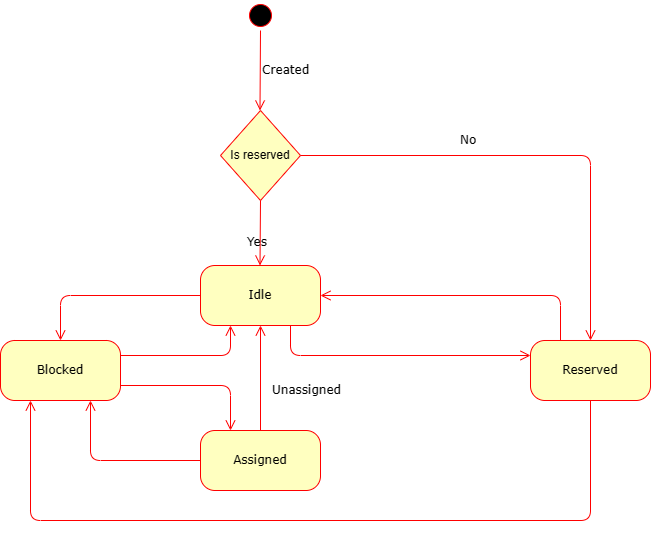

The diagram above was exported from draw.io. Its source (the exported page's mxGraphModel, read from the mxfile embedded in the PNG):
<mxGraphModel dx="2258" dy="378" grid="1" gridSize="10" guides="1" tooltips="1" connect="1" arrows="1" fold="1" page="1" pageScale="1" pageWidth="1100" pageHeight="850" background="none" math="0" shadow="0">
  <root>
    <mxCell id="0" />
    <mxCell id="1" parent="0" />
    <mxCell id="2" value="" style="ellipse;html=1;shape=startState;fillColor=#000000;strokeColor=#ff0000;rounded=1;shadow=0;comic=0;labelBackgroundColor=none;fontFamily=Verdana;fontSize=12;fontColor=#000000;align=center;direction=south;" vertex="1" parent="1">
      <mxGeometry x="2045" y="1650" width="30" height="30" as="geometry" />
    </mxCell>
    <mxCell id="3" value="Created" style="edgeStyle=elbowEdgeStyle;html=1;labelBackgroundColor=none;endArrow=open;endSize=8;strokeColor=#ff0000;fontFamily=Verdana;fontSize=12;align=left;entryX=0.5;entryY=0;entryDx=0;entryDy=0;exitX=1;exitY=0.5;exitDx=0;exitDy=0;" edge="1" source="2" target="5" parent="1">
      <mxGeometry x="0.0033" relative="1" as="geometry">
        <mxPoint x="2195" y="1800" as="sourcePoint" />
        <mxPoint x="2259" y="1880" as="targetPoint" />
        <mxPoint as="offset" />
      </mxGeometry>
    </mxCell>
    <mxCell id="4" value="Idle" style="rounded=1;whiteSpace=wrap;html=1;arcSize=24;fillColor=#ffffc0;strokeColor=#ff0000;shadow=0;comic=0;labelBackgroundColor=none;fontFamily=Verdana;fontSize=12;fontColor=#000000;align=center;" vertex="1" parent="1">
      <mxGeometry x="2000" y="1915" width="120" height="60" as="geometry" />
    </mxCell>
    <mxCell id="5" value="Is reserved" style="rhombus;whiteSpace=wrap;html=1;fontColor=#000000;fillColor=#ffffc0;strokeColor=#ff0000;" vertex="1" parent="1">
      <mxGeometry x="2020" y="1760" width="80" height="90" as="geometry" />
    </mxCell>
    <mxCell id="6" value="Yes&lt;br&gt;" style="edgeStyle=elbowEdgeStyle;html=1;labelBackgroundColor=none;endArrow=open;endSize=8;strokeColor=#ff0000;fontFamily=Verdana;fontSize=12;align=left;entryX=0.5;entryY=0;entryDx=0;entryDy=0;exitX=0.5;exitY=1;exitDx=0;exitDy=0;" edge="1" source="5" target="4" parent="1">
      <mxGeometry x="0.2632" y="-15" relative="1" as="geometry">
        <mxPoint x="2270" y="1780" as="sourcePoint" />
        <mxPoint x="2270" y="1910" as="targetPoint" />
        <mxPoint as="offset" />
      </mxGeometry>
    </mxCell>
    <mxCell id="7" value="Reserved" style="rounded=1;whiteSpace=wrap;html=1;arcSize=24;fillColor=#ffffc0;strokeColor=#ff0000;shadow=0;comic=0;labelBackgroundColor=none;fontFamily=Verdana;fontSize=12;fontColor=#000000;align=center;" vertex="1" parent="1">
      <mxGeometry x="2330" y="1990" width="120" height="60" as="geometry" />
    </mxCell>
    <mxCell id="8" value="No" style="edgeStyle=orthogonalEdgeStyle;html=1;labelBackgroundColor=none;endArrow=open;endSize=8;strokeColor=#ff0000;fontFamily=Verdana;fontSize=12;align=left;entryX=0.5;entryY=0;entryDx=0;entryDy=0;exitX=1;exitY=0.5;exitDx=0;exitDy=0;" edge="1" source="5" target="7" parent="1">
      <mxGeometry x="-0.3333" y="15" relative="1" as="geometry">
        <mxPoint x="2230" y="1955" as="sourcePoint" />
        <mxPoint x="2100" y="1955" as="targetPoint" />
        <mxPoint as="offset" />
      </mxGeometry>
    </mxCell>
    <mxCell id="9" value="Assigned" style="rounded=1;whiteSpace=wrap;html=1;arcSize=24;fillColor=#ffffc0;strokeColor=#ff0000;shadow=0;comic=0;labelBackgroundColor=none;fontFamily=Verdana;fontSize=12;fontColor=#000000;align=center;" vertex="1" parent="1">
      <mxGeometry x="2000" y="2080" width="120" height="60" as="geometry" />
    </mxCell>
    <mxCell id="10" value="Blocked" style="rounded=1;whiteSpace=wrap;html=1;arcSize=24;fillColor=#ffffc0;strokeColor=#ff0000;shadow=0;comic=0;labelBackgroundColor=none;fontFamily=Verdana;fontSize=12;fontColor=#000000;align=center;" vertex="1" parent="1">
      <mxGeometry x="1800" y="1990" width="120" height="60" as="geometry" />
    </mxCell>
    <mxCell id="11" value="" style="edgeStyle=elbowEdgeStyle;html=1;labelBackgroundColor=none;endArrow=open;endSize=8;strokeColor=#ff0000;fontFamily=Verdana;fontSize=12;align=left;entryX=0.5;entryY=0;entryDx=0;entryDy=0;exitX=0;exitY=0.5;exitDx=0;exitDy=0;" edge="1" source="4" target="10" parent="1">
      <mxGeometry x="0.2632" y="-15" relative="1" as="geometry">
        <mxPoint x="2230" y="1955" as="sourcePoint" />
        <mxPoint x="2130" y="1955" as="targetPoint" />
        <mxPoint as="offset" />
        <Array as="points">
          <mxPoint x="1860" y="1970" />
        </Array>
      </mxGeometry>
    </mxCell>
    <mxCell id="12" value="" style="edgeStyle=orthogonalEdgeStyle;html=1;labelBackgroundColor=none;endArrow=open;endSize=8;strokeColor=#ff0000;fontFamily=Verdana;fontSize=12;align=left;entryX=0.75;entryY=1;entryDx=0;entryDy=0;exitX=0;exitY=0.5;exitDx=0;exitDy=0;" edge="1" source="9" target="10" parent="1">
      <mxGeometry x="0.2632" y="-15" relative="1" as="geometry">
        <mxPoint x="2010" y="1955" as="sourcePoint" />
        <mxPoint x="1870" y="2000" as="targetPoint" />
        <mxPoint as="offset" />
      </mxGeometry>
    </mxCell>
    <mxCell id="13" value="Unassigned" style="html=1;labelBackgroundColor=none;endArrow=open;endSize=8;strokeColor=#ff0000;fontFamily=Verdana;fontSize=12;align=left;entryX=0.5;entryY=1;entryDx=0;entryDy=0;exitX=0.5;exitY=0;exitDx=0;exitDy=0;" edge="1" source="9" target="4" parent="1">
      <mxGeometry x="-0.2381" y="-10" relative="1" as="geometry">
        <mxPoint x="2020" y="1965" as="sourcePoint" />
        <mxPoint x="1880" y="2010" as="targetPoint" />
        <mxPoint as="offset" />
      </mxGeometry>
    </mxCell>
    <mxCell id="14" value="" style="edgeStyle=orthogonalEdgeStyle;html=1;labelBackgroundColor=none;endArrow=open;endSize=8;strokeColor=#ff0000;fontFamily=Verdana;fontSize=12;align=left;exitX=1;exitY=0.25;exitDx=0;exitDy=0;entryX=0.25;entryY=1;entryDx=0;entryDy=0;" edge="1" source="10" target="4" parent="1">
      <mxGeometry x="0.2632" y="-15" relative="1" as="geometry">
        <mxPoint x="2030" y="1975" as="sourcePoint" />
        <mxPoint x="2030" y="2030" as="targetPoint" />
        <mxPoint as="offset" />
      </mxGeometry>
    </mxCell>
    <mxCell id="15" value="" style="edgeStyle=orthogonalEdgeStyle;html=1;labelBackgroundColor=none;endArrow=open;endSize=8;strokeColor=#ff0000;fontFamily=Verdana;fontSize=12;align=left;entryX=0.25;entryY=0;entryDx=0;entryDy=0;exitX=1;exitY=0.75;exitDx=0;exitDy=0;" edge="1" source="10" target="9" parent="1">
      <mxGeometry x="0.2632" y="-15" relative="1" as="geometry">
        <mxPoint x="2040" y="1985" as="sourcePoint" />
        <mxPoint x="1900" y="2030" as="targetPoint" />
        <mxPoint as="offset" />
      </mxGeometry>
    </mxCell>
    <mxCell id="16" value="" style="html=1;labelBackgroundColor=none;endArrow=open;endSize=8;strokeColor=#ff0000;fontFamily=Verdana;fontSize=12;align=left;entryX=1;entryY=0.5;entryDx=0;entryDy=0;exitX=0.25;exitY=0;exitDx=0;exitDy=0;edgeStyle=orthogonalEdgeStyle;" edge="1" source="7" target="4" parent="1">
      <mxGeometry x="-0.0504" y="-19" relative="1" as="geometry">
        <mxPoint x="2100" y="2090" as="sourcePoint" />
        <mxPoint x="2100" y="1985" as="targetPoint" />
        <mxPoint as="offset" />
      </mxGeometry>
    </mxCell>
    <mxCell id="17" value="" style="edgeStyle=orthogonalEdgeStyle;html=1;labelBackgroundColor=none;endArrow=open;endSize=8;strokeColor=#ff0000;fontFamily=Verdana;fontSize=12;align=left;entryX=0;entryY=0.25;entryDx=0;entryDy=0;exitX=0.75;exitY=1;exitDx=0;exitDy=0;" edge="1" source="4" target="7" parent="1">
      <mxGeometry x="0.2632" y="-15" relative="1" as="geometry">
        <mxPoint x="2300" y="2130" as="sourcePoint" />
        <mxPoint x="2040" y="2090" as="targetPoint" />
        <mxPoint as="offset" />
      </mxGeometry>
    </mxCell>
    <mxCell id="18" value="" style="edgeStyle=orthogonalEdgeStyle;html=1;labelBackgroundColor=none;endArrow=open;endSize=8;strokeColor=#ff0000;fontFamily=Verdana;fontSize=12;align=left;exitX=0.5;exitY=1;exitDx=0;exitDy=0;entryX=0.25;entryY=1;entryDx=0;entryDy=0;" edge="1" source="7" target="10" parent="1">
      <mxGeometry x="0.2632" y="-15" relative="1" as="geometry">
        <mxPoint x="2010" y="2120" as="sourcePoint" />
        <mxPoint x="1840" y="2180" as="targetPoint" />
        <mxPoint as="offset" />
        <Array as="points">
          <mxPoint x="2390" y="2170" />
          <mxPoint x="1830" y="2170" />
        </Array>
      </mxGeometry>
    </mxCell>
  </root>
</mxGraphModel>